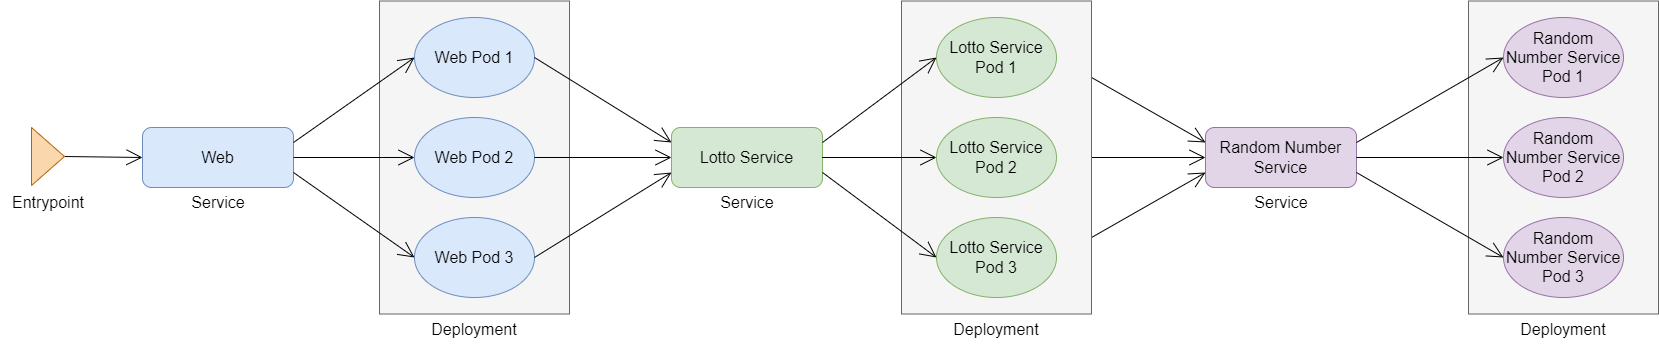

The diagram above was exported from draw.io. Its source (the exported page's mxGraphModel, read from the mxfile embedded in the PNG):
<mxGraphModel dx="1498" dy="870" grid="0" gridSize="10" guides="1" tooltips="1" connect="1" arrows="1" fold="1" page="0" pageScale="1" pageWidth="850" pageHeight="1100" math="0" shadow="0">
  <root>
    <mxCell id="0" />
    <mxCell id="1" parent="0" />
    <mxCell id="QT1wfVT9-Rorro6xTrZa-1" value="Web" style="rounded=1;whiteSpace=wrap;html=1;fontSize=16;fillColor=#dae8fc;strokeColor=#6c8ebf;" vertex="1" parent="1">
      <mxGeometry x="-185" y="190" width="151" height="60" as="geometry" />
    </mxCell>
    <mxCell id="QT1wfVT9-Rorro6xTrZa-2" value="Lotto Service" style="rounded=1;whiteSpace=wrap;html=1;fontSize=16;fillColor=#d5e8d4;strokeColor=#82b366;" vertex="1" parent="1">
      <mxGeometry x="344" y="190" width="151" height="60" as="geometry" />
    </mxCell>
    <mxCell id="QT1wfVT9-Rorro6xTrZa-3" value="Random Number Service" style="rounded=1;whiteSpace=wrap;html=1;fontSize=16;fillColor=#e1d5e7;strokeColor=#9673a6;" vertex="1" parent="1">
      <mxGeometry x="878" y="190" width="151" height="60" as="geometry" />
    </mxCell>
    <mxCell id="QT1wfVT9-Rorro6xTrZa-5" style="edgeStyle=none;curved=1;rounded=0;orthogonalLoop=1;jettySize=auto;html=1;exitX=1;exitY=0.5;exitDx=0;exitDy=0;entryX=0;entryY=0.5;entryDx=0;entryDy=0;fontSize=12;endArrow=open;startSize=14;endSize=14;sourcePerimeterSpacing=8;targetPerimeterSpacing=8;" edge="1" parent="1" source="QT1wfVT9-Rorro6xTrZa-4" target="QT1wfVT9-Rorro6xTrZa-1">
      <mxGeometry relative="1" as="geometry" />
    </mxCell>
    <mxCell id="QT1wfVT9-Rorro6xTrZa-4" value="" style="triangle;whiteSpace=wrap;html=1;fontSize=16;fillColor=#fad7ac;strokeColor=#b46504;" vertex="1" parent="1">
      <mxGeometry x="-296" y="190" width="33" height="58" as="geometry" />
    </mxCell>
    <mxCell id="QT1wfVT9-Rorro6xTrZa-6" value="Entrypoint" style="text;html=1;strokeColor=none;fillColor=none;align=center;verticalAlign=middle;whiteSpace=wrap;rounded=0;fontSize=16;" vertex="1" parent="1">
      <mxGeometry x="-326.5" y="250" width="94" height="30" as="geometry" />
    </mxCell>
    <mxCell id="QT1wfVT9-Rorro6xTrZa-18" value="Service" style="text;html=1;strokeColor=none;fillColor=none;align=center;verticalAlign=middle;whiteSpace=wrap;rounded=0;fontSize=16;" vertex="1" parent="1">
      <mxGeometry x="-156.5" y="250" width="94" height="30" as="geometry" />
    </mxCell>
    <mxCell id="QT1wfVT9-Rorro6xTrZa-20" value="" style="group" vertex="1" connectable="0" parent="1">
      <mxGeometry x="52" y="63.5" width="190" height="343" as="geometry" />
    </mxCell>
    <mxCell id="QT1wfVT9-Rorro6xTrZa-7" value="" style="rounded=0;whiteSpace=wrap;html=1;fontSize=16;fillColor=#f5f5f5;fontColor=#333333;strokeColor=#666666;" vertex="1" parent="QT1wfVT9-Rorro6xTrZa-20">
      <mxGeometry width="190" height="313" as="geometry" />
    </mxCell>
    <mxCell id="QT1wfVT9-Rorro6xTrZa-11" value="Web Pod 2" style="ellipse;whiteSpace=wrap;html=1;fontSize=16;fillColor=#dae8fc;strokeColor=#6c8ebf;" vertex="1" parent="QT1wfVT9-Rorro6xTrZa-20">
      <mxGeometry x="35" y="116.5" width="120" height="80" as="geometry" />
    </mxCell>
    <mxCell id="QT1wfVT9-Rorro6xTrZa-12" value="Web Pod 1" style="ellipse;whiteSpace=wrap;html=1;fontSize=16;fillColor=#dae8fc;strokeColor=#6c8ebf;" vertex="1" parent="QT1wfVT9-Rorro6xTrZa-20">
      <mxGeometry x="35" y="16.5" width="120" height="80" as="geometry" />
    </mxCell>
    <mxCell id="QT1wfVT9-Rorro6xTrZa-13" value="Web Pod 3" style="ellipse;whiteSpace=wrap;html=1;fontSize=16;fillColor=#dae8fc;strokeColor=#6c8ebf;" vertex="1" parent="QT1wfVT9-Rorro6xTrZa-20">
      <mxGeometry x="35" y="216.5" width="120" height="80" as="geometry" />
    </mxCell>
    <mxCell id="QT1wfVT9-Rorro6xTrZa-17" value="Deployment" style="text;html=1;strokeColor=none;fillColor=none;align=center;verticalAlign=middle;whiteSpace=wrap;rounded=0;fontSize=16;" vertex="1" parent="QT1wfVT9-Rorro6xTrZa-20">
      <mxGeometry x="39.25" y="313" width="111.5" height="30" as="geometry" />
    </mxCell>
    <mxCell id="QT1wfVT9-Rorro6xTrZa-27" style="edgeStyle=none;curved=1;rounded=0;orthogonalLoop=1;jettySize=auto;html=1;exitX=1;exitY=0.5;exitDx=0;exitDy=0;entryX=0;entryY=0.5;entryDx=0;entryDy=0;fontSize=12;endArrow=open;startSize=14;endSize=14;sourcePerimeterSpacing=8;targetPerimeterSpacing=8;" edge="1" parent="1" source="QT1wfVT9-Rorro6xTrZa-2" target="QT1wfVT9-Rorro6xTrZa-23">
      <mxGeometry relative="1" as="geometry" />
    </mxCell>
    <mxCell id="QT1wfVT9-Rorro6xTrZa-14" style="edgeStyle=none;curved=1;rounded=0;orthogonalLoop=1;jettySize=auto;html=1;exitX=1;exitY=0.25;exitDx=0;exitDy=0;entryX=0;entryY=0.5;entryDx=0;entryDy=0;fontSize=12;endArrow=open;startSize=14;endSize=14;sourcePerimeterSpacing=8;targetPerimeterSpacing=8;" edge="1" parent="1" source="QT1wfVT9-Rorro6xTrZa-1" target="QT1wfVT9-Rorro6xTrZa-12">
      <mxGeometry relative="1" as="geometry" />
    </mxCell>
    <mxCell id="QT1wfVT9-Rorro6xTrZa-15" style="edgeStyle=none;curved=1;rounded=0;orthogonalLoop=1;jettySize=auto;html=1;exitX=1;exitY=0.5;exitDx=0;exitDy=0;entryX=0;entryY=0.5;entryDx=0;entryDy=0;fontSize=12;endArrow=open;startSize=14;endSize=14;sourcePerimeterSpacing=8;targetPerimeterSpacing=8;" edge="1" parent="1" source="QT1wfVT9-Rorro6xTrZa-1" target="QT1wfVT9-Rorro6xTrZa-11">
      <mxGeometry relative="1" as="geometry" />
    </mxCell>
    <mxCell id="QT1wfVT9-Rorro6xTrZa-16" style="edgeStyle=none;curved=1;rounded=0;orthogonalLoop=1;jettySize=auto;html=1;exitX=1;exitY=0.75;exitDx=0;exitDy=0;entryX=0;entryY=0.5;entryDx=0;entryDy=0;fontSize=12;endArrow=open;startSize=14;endSize=14;sourcePerimeterSpacing=8;targetPerimeterSpacing=8;" edge="1" parent="1" source="QT1wfVT9-Rorro6xTrZa-1" target="QT1wfVT9-Rorro6xTrZa-13">
      <mxGeometry relative="1" as="geometry" />
    </mxCell>
    <mxCell id="QT1wfVT9-Rorro6xTrZa-19" style="edgeStyle=none;curved=1;rounded=0;orthogonalLoop=1;jettySize=auto;html=1;exitX=1;exitY=0.5;exitDx=0;exitDy=0;entryX=0;entryY=0.5;entryDx=0;entryDy=0;fontSize=12;endArrow=open;startSize=14;endSize=14;sourcePerimeterSpacing=8;targetPerimeterSpacing=8;" edge="1" parent="1" source="QT1wfVT9-Rorro6xTrZa-11" target="QT1wfVT9-Rorro6xTrZa-2">
      <mxGeometry relative="1" as="geometry" />
    </mxCell>
    <mxCell id="QT1wfVT9-Rorro6xTrZa-32" style="edgeStyle=none;curved=1;rounded=0;orthogonalLoop=1;jettySize=auto;html=1;exitX=1;exitY=0.5;exitDx=0;exitDy=0;entryX=0;entryY=0.75;entryDx=0;entryDy=0;fontSize=12;endArrow=open;startSize=14;endSize=14;sourcePerimeterSpacing=8;targetPerimeterSpacing=8;" edge="1" parent="1" source="QT1wfVT9-Rorro6xTrZa-13" target="QT1wfVT9-Rorro6xTrZa-2">
      <mxGeometry relative="1" as="geometry" />
    </mxCell>
    <mxCell id="QT1wfVT9-Rorro6xTrZa-33" style="edgeStyle=none;curved=1;rounded=0;orthogonalLoop=1;jettySize=auto;html=1;exitX=1;exitY=0.5;exitDx=0;exitDy=0;entryX=0;entryY=0.25;entryDx=0;entryDy=0;fontSize=12;endArrow=open;startSize=14;endSize=14;sourcePerimeterSpacing=8;targetPerimeterSpacing=8;" edge="1" parent="1" source="QT1wfVT9-Rorro6xTrZa-12" target="QT1wfVT9-Rorro6xTrZa-2">
      <mxGeometry relative="1" as="geometry" />
    </mxCell>
    <mxCell id="QT1wfVT9-Rorro6xTrZa-42" style="edgeStyle=none;curved=1;rounded=0;orthogonalLoop=1;jettySize=auto;html=1;exitX=1;exitY=0.5;exitDx=0;exitDy=0;entryX=0;entryY=0.5;entryDx=0;entryDy=0;fontSize=12;endArrow=open;startSize=14;endSize=14;sourcePerimeterSpacing=8;targetPerimeterSpacing=8;" edge="1" parent="1">
      <mxGeometry relative="1" as="geometry">
        <mxPoint x="495" y="220" as="sourcePoint" />
        <mxPoint x="609" y="220" as="targetPoint" />
      </mxGeometry>
    </mxCell>
    <mxCell id="QT1wfVT9-Rorro6xTrZa-45" style="edgeStyle=none;curved=1;rounded=0;orthogonalLoop=1;jettySize=auto;html=1;exitX=1;exitY=0.5;exitDx=0;exitDy=0;entryX=0;entryY=0.25;entryDx=0;entryDy=0;fontSize=12;endArrow=open;startSize=14;endSize=14;sourcePerimeterSpacing=8;targetPerimeterSpacing=8;" edge="1" parent="1" source="QT1wfVT9-Rorro6xTrZa-24" target="QT1wfVT9-Rorro6xTrZa-3">
      <mxGeometry relative="1" as="geometry" />
    </mxCell>
    <mxCell id="QT1wfVT9-Rorro6xTrZa-46" style="edgeStyle=none;curved=1;rounded=0;orthogonalLoop=1;jettySize=auto;html=1;exitX=1;exitY=0.5;exitDx=0;exitDy=0;entryX=0;entryY=0.75;entryDx=0;entryDy=0;fontSize=12;endArrow=open;startSize=14;endSize=14;sourcePerimeterSpacing=8;targetPerimeterSpacing=8;" edge="1" parent="1" source="QT1wfVT9-Rorro6xTrZa-25" target="QT1wfVT9-Rorro6xTrZa-3">
      <mxGeometry relative="1" as="geometry" />
    </mxCell>
    <mxCell id="QT1wfVT9-Rorro6xTrZa-30" style="edgeStyle=none;curved=1;rounded=0;orthogonalLoop=1;jettySize=auto;html=1;exitX=1;exitY=0.5;exitDx=0;exitDy=0;entryX=0;entryY=0.5;entryDx=0;entryDy=0;fontSize=12;endArrow=open;startSize=14;endSize=14;sourcePerimeterSpacing=8;targetPerimeterSpacing=8;" edge="1" parent="1" source="QT1wfVT9-Rorro6xTrZa-23" target="QT1wfVT9-Rorro6xTrZa-3">
      <mxGeometry relative="1" as="geometry" />
    </mxCell>
    <mxCell id="QT1wfVT9-Rorro6xTrZa-36" value="" style="rounded=0;whiteSpace=wrap;html=1;fontSize=16;fillColor=#f5f5f5;fontColor=#333333;strokeColor=#666666;" vertex="1" parent="1">
      <mxGeometry x="1141" y="63.5" width="190" height="313" as="geometry" />
    </mxCell>
    <mxCell id="QT1wfVT9-Rorro6xTrZa-37" value="Random Number Service Pod 2" style="ellipse;whiteSpace=wrap;html=1;fontSize=16;fillColor=#e1d5e7;strokeColor=#9673a6;" vertex="1" parent="1">
      <mxGeometry x="1176" y="180" width="120" height="80" as="geometry" />
    </mxCell>
    <mxCell id="QT1wfVT9-Rorro6xTrZa-38" value="Random Number Service Pod 1" style="ellipse;whiteSpace=wrap;html=1;fontSize=16;fillColor=#e1d5e7;strokeColor=#9673a6;" vertex="1" parent="1">
      <mxGeometry x="1176" y="80" width="120" height="80" as="geometry" />
    </mxCell>
    <mxCell id="QT1wfVT9-Rorro6xTrZa-39" value="Random Number Service Pod 3" style="ellipse;whiteSpace=wrap;html=1;fontSize=16;fillColor=#e1d5e7;strokeColor=#9673a6;" vertex="1" parent="1">
      <mxGeometry x="1176" y="280" width="120" height="80" as="geometry" />
    </mxCell>
    <mxCell id="QT1wfVT9-Rorro6xTrZa-40" value="Deployment" style="text;html=1;strokeColor=none;fillColor=none;align=center;verticalAlign=middle;whiteSpace=wrap;rounded=0;fontSize=16;" vertex="1" parent="1">
      <mxGeometry x="1180.25" y="376.5" width="111.5" height="30" as="geometry" />
    </mxCell>
    <mxCell id="QT1wfVT9-Rorro6xTrZa-22" value="" style="rounded=0;whiteSpace=wrap;html=1;fontSize=16;fillColor=#f5f5f5;fontColor=#333333;strokeColor=#666666;container=0;" vertex="1" parent="1">
      <mxGeometry x="574" y="63.5" width="190" height="313" as="geometry" />
    </mxCell>
    <mxCell id="QT1wfVT9-Rorro6xTrZa-23" value="Lotto Service Pod 2" style="ellipse;whiteSpace=wrap;html=1;fontSize=16;fillColor=#d5e8d4;strokeColor=#82b366;container=0;" vertex="1" parent="1">
      <mxGeometry x="609" y="180" width="120" height="80" as="geometry" />
    </mxCell>
    <mxCell id="QT1wfVT9-Rorro6xTrZa-24" value="Lotto Service Pod 1" style="ellipse;whiteSpace=wrap;html=1;fontSize=16;fillColor=#d5e8d4;strokeColor=#82b366;container=0;" vertex="1" parent="1">
      <mxGeometry x="609" y="80" width="120" height="80" as="geometry" />
    </mxCell>
    <mxCell id="QT1wfVT9-Rorro6xTrZa-25" value="Lotto Service Pod 3" style="ellipse;whiteSpace=wrap;html=1;fontSize=16;fillColor=#d5e8d4;strokeColor=#82b366;container=0;" vertex="1" parent="1">
      <mxGeometry x="609" y="280" width="120" height="80" as="geometry" />
    </mxCell>
    <mxCell id="QT1wfVT9-Rorro6xTrZa-26" value="Deployment" style="text;html=1;strokeColor=none;fillColor=none;align=center;verticalAlign=middle;whiteSpace=wrap;rounded=0;fontSize=16;container=0;" vertex="1" parent="1">
      <mxGeometry x="613.25" y="376.5" width="111.5" height="30" as="geometry" />
    </mxCell>
    <mxCell id="QT1wfVT9-Rorro6xTrZa-47" style="edgeStyle=none;curved=1;rounded=0;orthogonalLoop=1;jettySize=auto;html=1;exitX=1;exitY=0.75;exitDx=0;exitDy=0;entryX=0;entryY=0.5;entryDx=0;entryDy=0;fontSize=12;endArrow=open;startSize=14;endSize=14;sourcePerimeterSpacing=8;targetPerimeterSpacing=8;" edge="1" parent="1" source="QT1wfVT9-Rorro6xTrZa-2" target="QT1wfVT9-Rorro6xTrZa-25">
      <mxGeometry relative="1" as="geometry" />
    </mxCell>
    <mxCell id="QT1wfVT9-Rorro6xTrZa-43" style="edgeStyle=none;curved=1;rounded=0;orthogonalLoop=1;jettySize=auto;html=1;exitX=1;exitY=0.25;exitDx=0;exitDy=0;entryX=0;entryY=0.5;entryDx=0;entryDy=0;fontSize=12;endArrow=open;startSize=14;endSize=14;sourcePerimeterSpacing=8;targetPerimeterSpacing=8;" edge="1" parent="1" source="QT1wfVT9-Rorro6xTrZa-2">
      <mxGeometry relative="1" as="geometry">
        <mxPoint x="495" y="220" as="sourcePoint" />
        <mxPoint x="609" y="120" as="targetPoint" />
      </mxGeometry>
    </mxCell>
    <mxCell id="QT1wfVT9-Rorro6xTrZa-44" style="edgeStyle=none;curved=1;rounded=0;orthogonalLoop=1;jettySize=auto;html=1;exitX=1;exitY=0.5;exitDx=0;exitDy=0;entryX=0;entryY=0.5;entryDx=0;entryDy=0;fontSize=12;endArrow=open;startSize=14;endSize=14;sourcePerimeterSpacing=8;targetPerimeterSpacing=8;" edge="1" parent="1">
      <mxGeometry relative="1" as="geometry">
        <mxPoint x="495" y="220" as="sourcePoint" />
        <mxPoint x="609" y="220" as="targetPoint" />
      </mxGeometry>
    </mxCell>
    <mxCell id="QT1wfVT9-Rorro6xTrZa-48" style="edgeStyle=none;curved=1;rounded=0;orthogonalLoop=1;jettySize=auto;html=1;exitX=1;exitY=0.25;exitDx=0;exitDy=0;entryX=0;entryY=0.5;entryDx=0;entryDy=0;fontSize=12;endArrow=open;startSize=14;endSize=14;sourcePerimeterSpacing=8;targetPerimeterSpacing=8;" edge="1" parent="1" source="QT1wfVT9-Rorro6xTrZa-3" target="QT1wfVT9-Rorro6xTrZa-38">
      <mxGeometry relative="1" as="geometry" />
    </mxCell>
    <mxCell id="QT1wfVT9-Rorro6xTrZa-49" style="edgeStyle=none;curved=1;rounded=0;orthogonalLoop=1;jettySize=auto;html=1;exitX=1;exitY=0.5;exitDx=0;exitDy=0;entryX=0;entryY=0.5;entryDx=0;entryDy=0;fontSize=12;endArrow=open;startSize=14;endSize=14;sourcePerimeterSpacing=8;targetPerimeterSpacing=8;" edge="1" parent="1" source="QT1wfVT9-Rorro6xTrZa-3" target="QT1wfVT9-Rorro6xTrZa-37">
      <mxGeometry relative="1" as="geometry" />
    </mxCell>
    <mxCell id="QT1wfVT9-Rorro6xTrZa-50" style="edgeStyle=none;curved=1;rounded=0;orthogonalLoop=1;jettySize=auto;html=1;exitX=1;exitY=0.75;exitDx=0;exitDy=0;entryX=0;entryY=0.5;entryDx=0;entryDy=0;fontSize=12;endArrow=open;startSize=14;endSize=14;sourcePerimeterSpacing=8;targetPerimeterSpacing=8;" edge="1" parent="1" source="QT1wfVT9-Rorro6xTrZa-3" target="QT1wfVT9-Rorro6xTrZa-39">
      <mxGeometry relative="1" as="geometry" />
    </mxCell>
    <mxCell id="QT1wfVT9-Rorro6xTrZa-53" value="Service" style="text;html=1;strokeColor=none;fillColor=none;align=center;verticalAlign=middle;whiteSpace=wrap;rounded=0;fontSize=16;" vertex="1" parent="1">
      <mxGeometry x="372.5" y="250" width="94" height="30" as="geometry" />
    </mxCell>
    <mxCell id="QT1wfVT9-Rorro6xTrZa-54" value="Service" style="text;html=1;strokeColor=none;fillColor=none;align=center;verticalAlign=middle;whiteSpace=wrap;rounded=0;fontSize=16;" vertex="1" parent="1">
      <mxGeometry x="906.5" y="250" width="94" height="30" as="geometry" />
    </mxCell>
  </root>
</mxGraphModel>